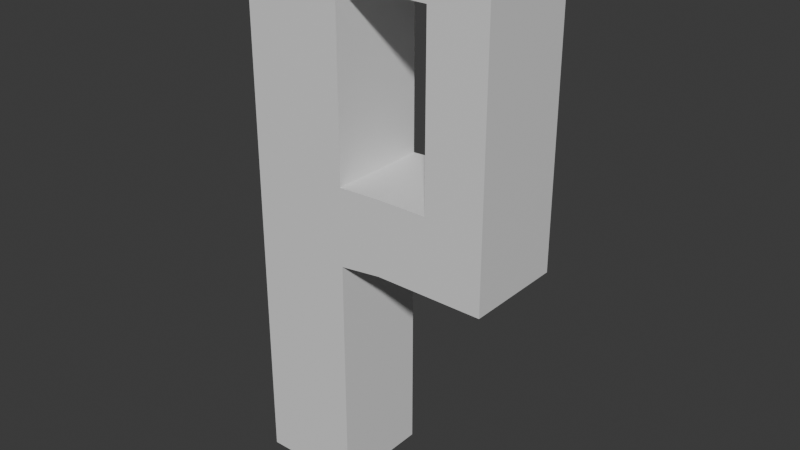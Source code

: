 # Source: 3DLetterP.blend  (saved by Blender 5.0.118; exported with 4.5.12 LTS)
import bpy
from mathutils import Matrix  # noqa: F401  (used for matrix-valued properties, if any)

bpy.ops.wm.read_factory_settings(use_empty=True)
scene = bpy.context.scene
scene.name = 'Scene'

# ---- collections
col_collection = bpy.data.collections.new('Collection'); scene.collection.children.link(col_collection)

# ---- materials (node trees are filled in below, after node groups)
mat_material = bpy.data.materials.new('Material')
mat_material.alpha_threshold = 0.0
mat_material.use_backface_culling_lightprobe_volume = False
mat_material.roughness = 0.5
mat_material.line_color = (0.0, 0.0, 0.0, 1.0)

# ---- material node trees
mat_material.use_nodes = True; mat_material.node_tree.nodes.clear()
_N = mat_material.node_tree.nodes; _L = mat_material.node_tree.links
n0 = _N.new('ShaderNodeOutputMaterial'); n0.name = 'Material Output'; n0.location = (200, 100)
n1 = _N.new('ShaderNodeBsdfPrincipled'); n1.name = 'Principled BSDF'; n1.location = (-200, 100)
_L.new(n1.outputs[0], n0.inputs[0])
n0.is_active_output = True

# ---- world
world_world = bpy.data.worlds.new('World'); scene.world = world_world
world_world.use_nodes = True; world_world.node_tree.nodes.clear()
_N = world_world.node_tree.nodes; _L = world_world.node_tree.links
n0 = _N.new('ShaderNodeOutputWorld'); n0.name = 'World Output'; n0.location = (200, 100)
n1 = _N.new('ShaderNodeBackground'); n1.name = 'Background'; n1.location = (-200, 100)
n1.inputs[0].default_value = (0.05088, 0.05088, 0.05088, 1.0)
_L.new(n1.outputs[0], n0.inputs[0])
n0.is_active_output = True
world_world.color = (0.05088, 0.05088, 0.05088)
world_world.sun_shadow_jitter_overblur = 0.0

# ---- meshes
me_cube = bpy.data.meshes.new('Cube')
me_cube.from_pydata([(1.0, 1.0, 6.0), (1.0, 1.0, -4.0), (1.0, -1.0, 6.0), (1.0, -1.0, -4.0), (-1.0, 1.0, 4.0), (-1.0, 1.0, -4.0), (-1.0, -1.0, 4.0), (-1.0, -1.0, -4.0), (1.0, -1.0, 7.0), (-1.0, -1.0, 7.0), (1.0, 1.0, 7.0), (-1.0, 1.0, 7.0), (4.0, 1.0, 4.0), (4.0, -1.0, 4.0), (4.0, 1.0, 7.0), (4.0, -1.0, 7.0), (2.847, -1.0, 7.0), (2.847, 1.0, 7.0), (2.847, 1.0, 6.0), (2.847, -1.0, 6.0), (4.0, 1.0, 1.0), (4.0, -1.0, 1.0), (2.847, 1.0, 1.0), (2.847, -1.0, 1.0), (4.0, -1.0, 2.484), (4.0, 1.0, 2.484), (2.847, -1.0, 2.484), (2.847, 1.0, 2.484), (1.847, 1.0, 1.0), (1.847, -1.0, 1.0), (1.847, -1.0, 2.484), (1.847, 1.0, 2.484), (1.0, 1.0, 0.8895), (-1.0, -1.0, 0.8895), (1.0, -1.0, 0.8895), (-1.0, 1.0, 0.8895), (-1.0, -1.0, 2.445), (1.0, 1.0, 2.445), (1.0, -1.0, 2.445), (-1.0, 1.0, 2.445)], [], [(4, 6, 9, 11), (38, 2, 6, 36), (36, 6, 4, 39), (5, 1, 3, 7), (37, 0, 2, 38), (39, 4, 0, 37), (10, 11, 9, 8), (17, 16, 15, 14), (0, 4, 11, 10), (6, 2, 8, 9), (13, 12, 14, 15), (25, 24, 21, 20), (18, 17, 14, 12), (16, 19, 13, 15), (8, 2, 19, 16), (0, 10, 17, 18), (2, 0, 18, 19), (10, 8, 16, 17), (23, 22, 20, 21), (24, 26, 23, 21), (23, 26, 30, 29), (27, 25, 20, 22), (18, 12, 25, 27), (19, 18, 27, 26), (13, 19, 26, 24), (12, 13, 24, 25), (26, 27, 31, 30), (27, 22, 28, 31), (22, 23, 29, 28), (5, 35, 32, 1), (1, 32, 34, 3), (7, 33, 35, 5), (3, 34, 33, 7), (35, 39, 37, 32), (33, 36, 39, 35), (34, 38, 36, 33), (38, 34, 29), (29, 34, 32), (29, 32, 28), (28, 32, 37), (30, 29, 38), (31, 28, 37), (30, 38, 37), (30, 37, 31)])
_uv = me_cube.uv_layers.new(name='UVMap')
_uv.uv.foreach_set('vector', [0.625, 0.25, 0.625, 0.0, 0.625, 0.0, 0.625, 0.25, 0.5764, 0.75, 0.625, 0.75, 0.625, 1.0, 0.5764, 1.0, 0.5764, 0.0, 0.625, 0.0, 0.625, 0.25, 0.5764, 0.25, 0.125, 0.5, 0.375, 0.5, 0.375, 0.75, 0.125, 0.75, 0.5764, 0.5, 0.625, 0.5, 0.625, 0.75, 0.5764, 0.75, 0.5764, 0.25, 0.625, 0.25, 0.625, 0.5, 0.5764, 0.5, 0.625, 0.5, 0.875, 0.5, 0.875, 0.75, 0.625, 0.75, 0.625, 0.5, 0.625, 0.75, 0.625, 0.75, 0.625, 0.5, 0.625, 0.5, 0.625, 0.25, 0.625, 0.25, 0.625, 0.5, 0.625, 1.0, 0.625, 0.75, 0.625, 0.75, 0.625, 1.0, 0.625, 0.75, 0.625, 0.5, 0.625, 0.5, 0.625, 0.75, 0.625, 0.5, 0.625, 0.75, 0.625, 0.75, 0.625, 0.5, 0.625, 0.5, 0.625, 0.5, 0.625, 0.5, 0.625, 0.5, 0.625, 0.75, 0.625, 0.75, 0.625, 0.75, 0.625, 0.75, 0.625, 0.75, 0.625, 0.75, 0.625, 0.75, 0.625, 0.75, 0.625, 0.5, 0.625, 0.5, 0.625, 0.5, 0.625, 0.5, 0.625, 0.75, 0.625, 0.5, 0.625, 0.5, 0.625, 0.75, 0.625, 0.5, 0.625, 0.75, 0.625, 0.75, 0.625, 0.5, 0.625, 0.75, 0.625, 0.5, 0.625, 0.5, 0.625, 0.75, 0.625, 0.75, 0.625, 0.75, 0.625, 0.75, 0.625, 0.75, 0.625, 0.75, 0.625, 0.75, 0.625, 0.75, 0.625, 0.75, 0.625, 0.5, 0.625, 0.5, 0.625, 0.5, 0.625, 0.5, 0.625, 0.5, 0.625, 0.5, 0.625, 0.5, 0.625, 0.5, 0.625, 0.75, 0.625, 0.5, 0.625, 0.5, 0.625, 0.75, 0.625, 0.75, 0.625, 0.75, 0.625, 0.75, 0.625, 0.75, 0.625, 0.5, 0.625, 0.75, 0.625, 0.75, 0.625, 0.5, 0.625, 0.75, 0.625, 0.5, 0.625, 0.5, 0.625, 0.75, 0.625, 0.5, 0.625, 0.5, 0.625, 0.5, 0.625, 0.5, 0.625, 0.5, 0.625, 0.75, 0.625, 0.75, 0.625, 0.5, 0.375, 0.25, 0.5278, 0.25, 0.5278, 0.5, 0.375, 0.5, 0.375, 0.5, 0.5278, 0.5, 0.5278, 0.75, 0.375, 0.75, 0.375, 0.0, 0.5278, 0.0, 0.5278, 0.25, 0.375, 0.25, 0.375, 0.75, 0.5278, 0.75, 0.5278, 1.0, 0.375, 1.0, 0.5278, 0.25, 0.5764, 0.25, 0.5764, 0.5, 0.5278, 0.5, 0.5278, 0.0, 0.5764, 0.0, 0.5764, 0.25, 0.5278, 0.25, 0.5278, 0.75, 0.5764, 0.75, 0.5764, 1.0, 0.5278, 1.0, 0.0, 0.0, 0.0, 0.0, 0.0, 0.0, 0.0, 0.0, 0.0, 0.0, 0.0, 0.0, 0.0, 0.0, 0.0, 0.0, 0.0, 0.0, 0.0, 0.0, 0.0, 0.0, 0.0, 0.0, 0.0, 0.0, 0.0, 0.0, 0.0, 0.0, 0.0, 0.0, 0.0, 0.0, 0.0, 0.0, 0.0, 0.0, 0.0, 0.0, 0.0, 0.0, 0.0, 0.0, 0.0, 0.0, 0.0, 0.0])
me_cube.materials.append(mat_material)
me_cube.use_mirror_vertex_groups = False
me_cube.update()

# ---- objects
ob_cube = bpy.data.objects.new('Cube', me_cube)

# ---- transforms, parenting, visibility, modifiers, constraints
ob_cube.location = (0.0, 0.0, 0.0)
ob_cube.lock_rotations_4d = False
ob_cube.empty_display_type = 'ARROWS'
ob_cube.lineart.crease_threshold = 0.0

# ---- collection membership
col_collection.objects.link(ob_cube)

# ---- scene / render settings (as saved in the file)
scene.frame_start = 1; scene.frame_end = 250; scene.frame_set(1)
scene.render.engine = 'BLENDER_EEVEE_NEXT'
scene.render.bake_bias = 0.0
scene.render.bake_samples = 0
scene.cycles.sampling_pattern = 'TABULATED_SOBOL'
scene.eevee.use_volume_custom_range = False
bpy.context.view_layer.update()

# ---- added for rendering (the .blend has no active camera and no usable light): camera, sun
cam_auto = bpy.data.cameras.new('AutoCamera')
cam_auto.lens = 50.0
cam_auto.sensor_width = 36.0
cam_auto.clip_end = 1000.0
ob_auto_camera = bpy.data.objects.new('AutoCamera', cam_auto)
scene.collection.objects.link(ob_auto_camera)
ob_auto_camera.location = (12.8316, -13.598, 10.5653)
ob_auto_camera.rotation_euler = (1.09748, -7.21219e-08, 0.694738)
scene.camera = ob_auto_camera
light_auto_sun = bpy.data.lights.new('AutoSun', 'SUN')
light_auto_sun.energy = 3.0
light_auto_sun.angle = 0.0523599
ob_auto_sun = bpy.data.objects.new('AutoSun', light_auto_sun)
scene.collection.objects.link(ob_auto_sun)
ob_auto_sun.rotation_euler = (0.872665, 0.174533, 0.523599)
bpy.context.view_layer.update()
